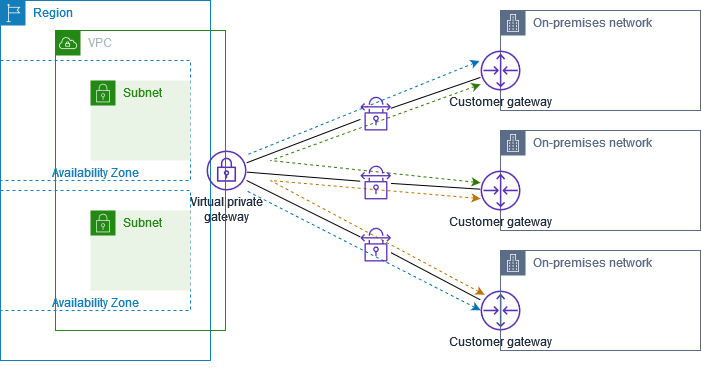

The diagram above was exported from draw.io. Its source (the exported page's mxGraphModel, read from the mxfile embedded in the PNG):
<mxGraphModel dx="931" dy="988" grid="1" gridSize="10" guides="1" tooltips="1" connect="1" arrows="1" fold="1" page="1" pageScale="1" pageWidth="850" pageHeight="1100" math="0" shadow="0">
  <root>
    <mxCell id="0" />
    <mxCell id="1" parent="0" />
    <mxCell id="wC1Z9k6CQdEam1fXuGG4-1" value="Region" style="points=[[0,0],[0.25,0],[0.5,0],[0.75,0],[1,0],[1,0.25],[1,0.5],[1,0.75],[1,1],[0.75,1],[0.5,1],[0.25,1],[0,1],[0,0.75],[0,0.5],[0,0.25]];outlineConnect=0;gradientColor=none;html=1;whiteSpace=wrap;fontSize=12;fontStyle=0;shape=mxgraph.aws4.group;grIcon=mxgraph.aws4.group_region;strokeColor=#147EBA;fillColor=none;verticalAlign=top;align=left;spacingLeft=30;fontColor=#147EBA;dashed=0;" parent="1" vertex="1">
      <mxGeometry x="20" y="20" width="210" height="360" as="geometry" />
    </mxCell>
    <mxCell id="x06xu8FZVUi7jPjVeMsG-10" value="" style="edgeStyle=none;rounded=0;orthogonalLoop=1;jettySize=auto;html=1;dashed=1;startArrow=classic;startFill=1;startSize=6;endArrow=none;endFill=0;endSize=6;strokeWidth=1;fillColor=#f0a30a;strokeColor=#BD7000;" edge="1" parent="1">
      <mxGeometry relative="1" as="geometry">
        <mxPoint x="504" y="314.16666666666663" as="sourcePoint" />
        <mxPoint x="290" y="200" as="targetPoint" />
      </mxGeometry>
    </mxCell>
    <mxCell id="x06xu8FZVUi7jPjVeMsG-14" value="" style="edgeStyle=none;rounded=0;orthogonalLoop=1;jettySize=auto;html=1;dashed=1;startArrow=classic;startFill=1;startSize=6;endArrow=none;endFill=0;endSize=6;strokeWidth=1;fillColor=#1ba1e2;strokeColor=#006EAF;" edge="1" parent="1">
      <mxGeometry relative="1" as="geometry">
        <mxPoint x="500" y="329.7810218978102" as="sourcePoint" />
        <mxPoint x="266" y="210.2189781021898" as="targetPoint" />
      </mxGeometry>
    </mxCell>
    <mxCell id="wC1Z9k6CQdEam1fXuGG4-6" value="Customer gateway" style="outlineConnect=0;fontColor=#232F3E;gradientColor=none;fillColor=#5A30B5;strokeColor=none;dashed=0;verticalLabelPosition=bottom;verticalAlign=top;align=center;html=1;fontSize=12;fontStyle=0;aspect=fixed;pointerEvents=1;shape=mxgraph.aws4.router;" parent="1" vertex="1">
      <mxGeometry x="500" y="310" width="40" height="40" as="geometry" />
    </mxCell>
    <mxCell id="nYC1YZdcW4CK4yJ-za-R-11" value="" style="rounded=0;orthogonalLoop=1;jettySize=auto;html=1;endArrow=none;endFill=0;" parent="1" source="nYC1YZdcW4CK4yJ-za-R-18" target="nYC1YZdcW4CK4yJ-za-R-6" edge="1">
      <mxGeometry relative="1" as="geometry">
        <mxPoint x="346" y="190" as="targetPoint" />
      </mxGeometry>
    </mxCell>
    <mxCell id="nYC1YZdcW4CK4yJ-za-R-13" value="" style="edgeStyle=none;rounded=0;orthogonalLoop=1;jettySize=auto;html=1;endArrow=none;endFill=0;" parent="1" source="nYC1YZdcW4CK4yJ-za-R-19" target="nYC1YZdcW4CK4yJ-za-R-7" edge="1">
      <mxGeometry relative="1" as="geometry">
        <mxPoint x="346" y="190" as="targetPoint" />
      </mxGeometry>
    </mxCell>
    <mxCell id="nYC1YZdcW4CK4yJ-za-R-17" value="" style="edgeStyle=none;rounded=0;orthogonalLoop=1;jettySize=auto;html=1;endArrow=none;endFill=0;" parent="1" source="wC1Z9k6CQdEam1fXuGG4-7" target="wC1Z9k6CQdEam1fXuGG4-6" edge="1">
      <mxGeometry relative="1" as="geometry">
        <mxPoint x="346" y="190" as="targetPoint" />
      </mxGeometry>
    </mxCell>
    <mxCell id="x06xu8FZVUi7jPjVeMsG-12" value="" style="edgeStyle=none;rounded=0;orthogonalLoop=1;jettySize=auto;html=1;dashed=1;startArrow=classic;startFill=1;startSize=6;endArrow=none;endFill=0;endSize=6;strokeWidth=1;fillColor=#f0a30a;strokeColor=#BD7000;" edge="1" parent="1">
      <mxGeometry relative="1" as="geometry">
        <mxPoint x="500" y="218.13043478260863" as="sourcePoint" />
        <mxPoint x="290" y="200" as="targetPoint" />
      </mxGeometry>
    </mxCell>
    <mxCell id="wC1Z9k6CQdEam1fXuGG4-8" value="Virtual private&lt;br&gt;gateway" style="outlineConnect=0;fontColor=#232F3E;gradientColor=none;fillColor=#5A30B5;strokeColor=none;dashed=0;verticalLabelPosition=bottom;verticalAlign=top;align=center;html=1;fontSize=12;fontStyle=0;aspect=fixed;pointerEvents=1;shape=mxgraph.aws4.vpn_gateway;" parent="1" vertex="1">
      <mxGeometry x="226" y="170" width="40" height="40" as="geometry" />
    </mxCell>
    <mxCell id="wC1Z9k6CQdEam1fXuGG4-11" value="On-premises network" style="points=[[0,0],[0.25,0],[0.5,0],[0.75,0],[1,0],[1,0.25],[1,0.5],[1,0.75],[1,1],[0.75,1],[0.5,1],[0.25,1],[0,1],[0,0.75],[0,0.5],[0,0.25]];outlineConnect=0;gradientColor=none;html=1;whiteSpace=wrap;fontSize=12;fontStyle=0;shape=mxgraph.aws4.group;grIcon=mxgraph.aws4.group_corporate_data_center;strokeColor=#5A6C86;fillColor=none;verticalAlign=top;align=left;spacingLeft=30;fontColor=#5A6C86;dashed=0;" parent="1" vertex="1">
      <mxGeometry x="520" y="30" width="200" height="100" as="geometry" />
    </mxCell>
    <mxCell id="wC1Z9k6CQdEam1fXuGG4-13" value="VPC" style="points=[[0,0],[0.25,0],[0.5,0],[0.75,0],[1,0],[1,0.25],[1,0.5],[1,0.75],[1,1],[0.75,1],[0.5,1],[0.25,1],[0,1],[0,0.75],[0,0.5],[0,0.25]];outlineConnect=0;gradientColor=none;html=1;whiteSpace=wrap;fontSize=12;fontStyle=0;shape=mxgraph.aws4.group;grIcon=mxgraph.aws4.group_vpc;strokeColor=#248814;fillColor=none;verticalAlign=top;align=left;spacingLeft=30;fontColor=#AAB7B8;dashed=0;" parent="1" vertex="1">
      <mxGeometry x="75" y="50" width="170" height="300" as="geometry" />
    </mxCell>
    <mxCell id="wC1Z9k6CQdEam1fXuGG4-14" style="edgeStyle=orthogonalEdgeStyle;rounded=0;orthogonalLoop=1;jettySize=auto;html=1;exitX=0.5;exitY=1;exitDx=0;exitDy=0;" parent="1" source="wC1Z9k6CQdEam1fXuGG4-1" target="wC1Z9k6CQdEam1fXuGG4-1" edge="1">
      <mxGeometry relative="1" as="geometry" />
    </mxCell>
    <mxCell id="wC1Z9k6CQdEam1fXuGG4-17" value="&#10;&#10;&#10;&#10;&#10;&#10;&#10;Availability Zone" style="fillColor=none;strokeColor=#147EBA;dashed=1;verticalAlign=top;fontStyle=0;fontColor=#147EBA;" parent="1" vertex="1">
      <mxGeometry x="20" y="80" width="190" height="120" as="geometry" />
    </mxCell>
    <mxCell id="wC1Z9k6CQdEam1fXuGG4-18" value="&#10;&#10;&#10;&#10;&#10;&#10;&#10;Availability Zone" style="fillColor=none;strokeColor=#147EBA;dashed=1;verticalAlign=top;fontStyle=0;fontColor=#147EBA;" parent="1" vertex="1">
      <mxGeometry x="20" y="210" width="190" height="120" as="geometry" />
    </mxCell>
    <mxCell id="wC1Z9k6CQdEam1fXuGG4-19" value="Subnet" style="points=[[0,0],[0.25,0],[0.5,0],[0.75,0],[1,0],[1,0.25],[1,0.5],[1,0.75],[1,1],[0.75,1],[0.5,1],[0.25,1],[0,1],[0,0.75],[0,0.5],[0,0.25]];outlineConnect=0;gradientColor=none;html=1;whiteSpace=wrap;fontSize=12;fontStyle=0;shape=mxgraph.aws4.group;grIcon=mxgraph.aws4.group_security_group;grStroke=0;strokeColor=#248814;fillColor=#E9F3E6;verticalAlign=top;align=left;spacingLeft=30;fontColor=#248814;dashed=0;" parent="1" vertex="1">
      <mxGeometry x="110" y="100" width="100" height="80" as="geometry" />
    </mxCell>
    <mxCell id="wC1Z9k6CQdEam1fXuGG4-21" value="Subnet" style="points=[[0,0],[0.25,0],[0.5,0],[0.75,0],[1,0],[1,0.25],[1,0.5],[1,0.75],[1,1],[0.75,1],[0.5,1],[0.25,1],[0,1],[0,0.75],[0,0.5],[0,0.25]];outlineConnect=0;gradientColor=none;html=1;whiteSpace=wrap;fontSize=12;fontStyle=0;shape=mxgraph.aws4.group;grIcon=mxgraph.aws4.group_security_group;grStroke=0;strokeColor=#248814;fillColor=#E9F3E6;verticalAlign=top;align=left;spacingLeft=30;fontColor=#248814;dashed=0;" parent="1" vertex="1">
      <mxGeometry x="110" y="230" width="100" height="80" as="geometry" />
    </mxCell>
    <mxCell id="nYC1YZdcW4CK4yJ-za-R-4" value="On-premises network" style="points=[[0,0],[0.25,0],[0.5,0],[0.75,0],[1,0],[1,0.25],[1,0.5],[1,0.75],[1,1],[0.75,1],[0.5,1],[0.25,1],[0,1],[0,0.75],[0,0.5],[0,0.25]];outlineConnect=0;gradientColor=none;html=1;whiteSpace=wrap;fontSize=12;fontStyle=0;shape=mxgraph.aws4.group;grIcon=mxgraph.aws4.group_corporate_data_center;strokeColor=#5A6C86;fillColor=none;verticalAlign=top;align=left;spacingLeft=30;fontColor=#5A6C86;dashed=0;" parent="1" vertex="1">
      <mxGeometry x="520" y="150" width="200" height="100" as="geometry" />
    </mxCell>
    <mxCell id="nYC1YZdcW4CK4yJ-za-R-5" value="On-premises network" style="points=[[0,0],[0.25,0],[0.5,0],[0.75,0],[1,0],[1,0.25],[1,0.5],[1,0.75],[1,1],[0.75,1],[0.5,1],[0.25,1],[0,1],[0,0.75],[0,0.5],[0,0.25]];outlineConnect=0;gradientColor=none;html=1;whiteSpace=wrap;fontSize=12;fontStyle=0;shape=mxgraph.aws4.group;grIcon=mxgraph.aws4.group_corporate_data_center;strokeColor=#5A6C86;fillColor=none;verticalAlign=top;align=left;spacingLeft=30;fontColor=#5A6C86;dashed=0;" parent="1" vertex="1">
      <mxGeometry x="520" y="270" width="200" height="100" as="geometry" />
    </mxCell>
    <mxCell id="x06xu8FZVUi7jPjVeMsG-6" value="" style="edgeStyle=none;rounded=0;orthogonalLoop=1;jettySize=auto;html=1;startSize=6;endSize=6;strokeWidth=1;dashed=1;startArrow=classic;startFill=1;endArrow=none;endFill=0;fillColor=#60a917;strokeColor=#2D7600;" edge="1" parent="1">
      <mxGeometry relative="1" as="geometry">
        <mxPoint x="500" y="103.82608695652164" as="sourcePoint" />
        <mxPoint x="290" y="180" as="targetPoint" />
      </mxGeometry>
    </mxCell>
    <mxCell id="x06xu8FZVUi7jPjVeMsG-16" value="" style="edgeStyle=none;rounded=0;orthogonalLoop=1;jettySize=auto;html=1;dashed=1;startArrow=classic;startFill=1;startSize=6;endArrow=none;endFill=0;endSize=6;strokeWidth=1;fillColor=#1ba1e2;strokeColor=#006EAF;" edge="1" parent="1">
      <mxGeometry relative="1" as="geometry">
        <mxPoint x="499" y="80.39999999999998" as="sourcePoint" />
        <mxPoint x="265" y="174.9212598425197" as="targetPoint" />
      </mxGeometry>
    </mxCell>
    <mxCell id="nYC1YZdcW4CK4yJ-za-R-6" value="Customer gateway" style="outlineConnect=0;fontColor=#232F3E;gradientColor=none;fillColor=#5A30B5;strokeColor=none;dashed=0;verticalLabelPosition=bottom;verticalAlign=top;align=center;html=1;fontSize=12;fontStyle=0;aspect=fixed;pointerEvents=1;shape=mxgraph.aws4.router;" parent="1" vertex="1">
      <mxGeometry x="500" y="70" width="40" height="40" as="geometry" />
    </mxCell>
    <mxCell id="x06xu8FZVUi7jPjVeMsG-8" value="" style="rounded=0;orthogonalLoop=1;jettySize=auto;html=1;dashed=1;startArrow=classic;startFill=1;startSize=6;endSize=6;strokeWidth=1;endArrow=none;endFill=0;fillColor=#60a917;strokeColor=#2D7600;" edge="1" parent="1">
      <mxGeometry relative="1" as="geometry">
        <mxPoint x="500" y="202.27272727272737" as="sourcePoint" />
        <mxPoint x="290" y="180" as="targetPoint" />
      </mxGeometry>
    </mxCell>
    <mxCell id="nYC1YZdcW4CK4yJ-za-R-7" value="Customer gateway" style="outlineConnect=0;fontColor=#232F3E;gradientColor=none;fillColor=#5A30B5;strokeColor=none;dashed=0;verticalLabelPosition=bottom;verticalAlign=top;align=center;html=1;fontSize=12;fontStyle=0;aspect=fixed;pointerEvents=1;shape=mxgraph.aws4.router;" parent="1" vertex="1">
      <mxGeometry x="500" y="190" width="40" height="40" as="geometry" />
    </mxCell>
    <mxCell id="wC1Z9k6CQdEam1fXuGG4-7" value="" style="outlineConnect=0;fontColor=#232F3E;gradientColor=none;fillColor=#5A30B5;strokeColor=none;dashed=0;verticalLabelPosition=bottom;verticalAlign=top;align=center;html=1;fontSize=12;fontStyle=0;aspect=fixed;pointerEvents=1;shape=mxgraph.aws4.vpn_connection;" parent="1" vertex="1">
      <mxGeometry x="380" y="247.14" width="30.38" height="33.86" as="geometry" />
    </mxCell>
    <mxCell id="nYC1YZdcW4CK4yJ-za-R-20" value="" style="edgeStyle=none;rounded=0;orthogonalLoop=1;jettySize=auto;html=1;endArrow=none;endFill=0;" parent="1" source="wC1Z9k6CQdEam1fXuGG4-8" target="wC1Z9k6CQdEam1fXuGG4-7" edge="1">
      <mxGeometry relative="1" as="geometry">
        <mxPoint x="266" y="200.2189781021898" as="sourcePoint" />
        <mxPoint x="500" y="319.7810218978102" as="targetPoint" />
      </mxGeometry>
    </mxCell>
    <mxCell id="nYC1YZdcW4CK4yJ-za-R-19" value="" style="outlineConnect=0;fontColor=#232F3E;gradientColor=none;fillColor=#5A30B5;strokeColor=none;dashed=0;verticalLabelPosition=bottom;verticalAlign=top;align=center;html=1;fontSize=12;fontStyle=0;aspect=fixed;pointerEvents=1;shape=mxgraph.aws4.vpn_connection;" parent="1" vertex="1">
      <mxGeometry x="380" y="185" width="30.38" height="33.86" as="geometry" />
    </mxCell>
    <mxCell id="nYC1YZdcW4CK4yJ-za-R-21" value="" style="edgeStyle=none;rounded=0;orthogonalLoop=1;jettySize=auto;html=1;endArrow=none;endFill=0;" parent="1" source="wC1Z9k6CQdEam1fXuGG4-8" target="nYC1YZdcW4CK4yJ-za-R-19" edge="1">
      <mxGeometry relative="1" as="geometry">
        <mxPoint x="266" y="191.45985401459848" as="sourcePoint" />
        <mxPoint x="500" y="208.54014598540152" as="targetPoint" />
      </mxGeometry>
    </mxCell>
    <mxCell id="nYC1YZdcW4CK4yJ-za-R-18" value="" style="outlineConnect=0;fontColor=#232F3E;gradientColor=none;fillColor=#5A30B5;strokeColor=none;dashed=0;verticalLabelPosition=bottom;verticalAlign=top;align=center;html=1;fontSize=12;fontStyle=0;aspect=fixed;pointerEvents=1;shape=mxgraph.aws4.vpn_connection;" parent="1" vertex="1">
      <mxGeometry x="380" y="116.13999999999999" width="30.38" height="33.86" as="geometry" />
    </mxCell>
    <mxCell id="nYC1YZdcW4CK4yJ-za-R-22" value="" style="rounded=0;orthogonalLoop=1;jettySize=auto;html=1;endArrow=none;endFill=0;" parent="1" source="wC1Z9k6CQdEam1fXuGG4-8" target="nYC1YZdcW4CK4yJ-za-R-18" edge="1">
      <mxGeometry relative="1" as="geometry">
        <mxPoint x="266" y="182.7007299270074" as="sourcePoint" />
        <mxPoint x="500" y="97.29927007299261" as="targetPoint" />
      </mxGeometry>
    </mxCell>
  </root>
</mxGraphModel>